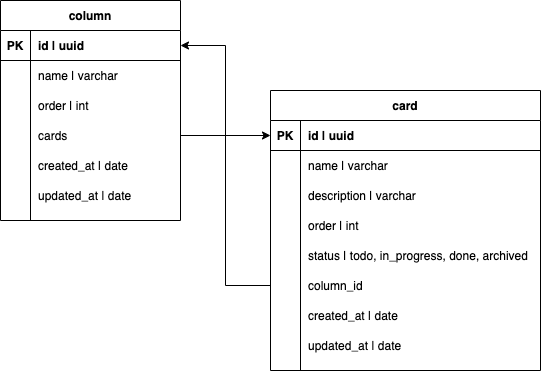

The diagram above was exported from draw.io. Its source (the exported page's mxGraphModel, read from the mxfile embedded in the PNG):
<mxGraphModel dx="1186" dy="680" grid="1" gridSize="10" guides="1" tooltips="1" connect="1" arrows="1" fold="1" page="1" pageScale="1" pageWidth="850" pageHeight="1100" math="0" shadow="0">
  <root>
    <mxCell id="0" />
    <mxCell id="1" parent="0" />
    <mxCell id="Wmp9SZdLYnpACxX98ivs-1" value="column" style="shape=table;startSize=30;container=1;collapsible=1;childLayout=tableLayout;fixedRows=1;rowLines=0;fontStyle=1;align=center;resizeLast=1;" parent="1" vertex="1">
      <mxGeometry x="50" y="60" width="180" height="220" as="geometry" />
    </mxCell>
    <mxCell id="Wmp9SZdLYnpACxX98ivs-2" value="" style="shape=partialRectangle;collapsible=0;dropTarget=0;pointerEvents=0;fillColor=none;top=0;left=0;bottom=1;right=0;points=[[0,0.5],[1,0.5]];portConstraint=eastwest;" parent="Wmp9SZdLYnpACxX98ivs-1" vertex="1">
      <mxGeometry y="30" width="180" height="30" as="geometry" />
    </mxCell>
    <mxCell id="Wmp9SZdLYnpACxX98ivs-3" value="PK" style="shape=partialRectangle;connectable=0;fillColor=none;top=0;left=0;bottom=0;right=0;fontStyle=1;overflow=hidden;" parent="Wmp9SZdLYnpACxX98ivs-2" vertex="1">
      <mxGeometry width="30" height="30" as="geometry" />
    </mxCell>
    <mxCell id="Wmp9SZdLYnpACxX98ivs-4" value="id | uuid" style="shape=partialRectangle;connectable=0;fillColor=none;top=0;left=0;bottom=0;right=0;align=left;spacingLeft=6;fontStyle=1;overflow=hidden;" parent="Wmp9SZdLYnpACxX98ivs-2" vertex="1">
      <mxGeometry x="30" width="150" height="30" as="geometry" />
    </mxCell>
    <mxCell id="Wmp9SZdLYnpACxX98ivs-5" value="" style="shape=partialRectangle;collapsible=0;dropTarget=0;pointerEvents=0;fillColor=none;top=0;left=0;bottom=0;right=0;points=[[0,0.5],[1,0.5]];portConstraint=eastwest;" parent="Wmp9SZdLYnpACxX98ivs-1" vertex="1">
      <mxGeometry y="60" width="180" height="30" as="geometry" />
    </mxCell>
    <mxCell id="Wmp9SZdLYnpACxX98ivs-6" value="" style="shape=partialRectangle;connectable=0;fillColor=none;top=0;left=0;bottom=0;right=0;editable=1;overflow=hidden;" parent="Wmp9SZdLYnpACxX98ivs-5" vertex="1">
      <mxGeometry width="30" height="30" as="geometry" />
    </mxCell>
    <mxCell id="Wmp9SZdLYnpACxX98ivs-7" value="name | varchar" style="shape=partialRectangle;connectable=0;fillColor=none;top=0;left=0;bottom=0;right=0;align=left;spacingLeft=6;overflow=hidden;" parent="Wmp9SZdLYnpACxX98ivs-5" vertex="1">
      <mxGeometry x="30" width="150" height="30" as="geometry" />
    </mxCell>
    <mxCell id="uD7o72s588lMdLmOGu-p-1" value="" style="shape=partialRectangle;collapsible=0;dropTarget=0;pointerEvents=0;fillColor=none;top=0;left=0;bottom=0;right=0;points=[[0,0.5],[1,0.5]];portConstraint=eastwest;" parent="Wmp9SZdLYnpACxX98ivs-1" vertex="1">
      <mxGeometry y="90" width="180" height="30" as="geometry" />
    </mxCell>
    <mxCell id="uD7o72s588lMdLmOGu-p-2" value="" style="shape=partialRectangle;connectable=0;fillColor=none;top=0;left=0;bottom=0;right=0;editable=1;overflow=hidden;" parent="uD7o72s588lMdLmOGu-p-1" vertex="1">
      <mxGeometry width="30" height="30" as="geometry" />
    </mxCell>
    <mxCell id="uD7o72s588lMdLmOGu-p-3" value="order | int" style="shape=partialRectangle;connectable=0;fillColor=none;top=0;left=0;bottom=0;right=0;align=left;spacingLeft=6;overflow=hidden;" parent="uD7o72s588lMdLmOGu-p-1" vertex="1">
      <mxGeometry x="30" width="150" height="30" as="geometry" />
    </mxCell>
    <mxCell id="uD7o72s588lMdLmOGu-p-4" value="" style="shape=partialRectangle;collapsible=0;dropTarget=0;pointerEvents=0;fillColor=none;top=0;left=0;bottom=0;right=0;points=[[0,0.5],[1,0.5]];portConstraint=eastwest;" parent="Wmp9SZdLYnpACxX98ivs-1" vertex="1">
      <mxGeometry y="120" width="180" height="30" as="geometry" />
    </mxCell>
    <mxCell id="uD7o72s588lMdLmOGu-p-5" value="" style="shape=partialRectangle;connectable=0;fillColor=none;top=0;left=0;bottom=0;right=0;editable=1;overflow=hidden;" parent="uD7o72s588lMdLmOGu-p-4" vertex="1">
      <mxGeometry width="30" height="30" as="geometry" />
    </mxCell>
    <mxCell id="uD7o72s588lMdLmOGu-p-6" value="cards" style="shape=partialRectangle;connectable=0;fillColor=none;top=0;left=0;bottom=0;right=0;align=left;spacingLeft=6;overflow=hidden;" parent="uD7o72s588lMdLmOGu-p-4" vertex="1">
      <mxGeometry x="30" width="150" height="30" as="geometry" />
    </mxCell>
    <mxCell id="uD7o72s588lMdLmOGu-p-7" value="" style="shape=partialRectangle;collapsible=0;dropTarget=0;pointerEvents=0;fillColor=none;top=0;left=0;bottom=0;right=0;points=[[0,0.5],[1,0.5]];portConstraint=eastwest;" parent="Wmp9SZdLYnpACxX98ivs-1" vertex="1">
      <mxGeometry y="150" width="180" height="30" as="geometry" />
    </mxCell>
    <mxCell id="uD7o72s588lMdLmOGu-p-8" value="" style="shape=partialRectangle;connectable=0;fillColor=none;top=0;left=0;bottom=0;right=0;editable=1;overflow=hidden;" parent="uD7o72s588lMdLmOGu-p-7" vertex="1">
      <mxGeometry width="30" height="30" as="geometry" />
    </mxCell>
    <mxCell id="uD7o72s588lMdLmOGu-p-9" value="created_at | date" style="shape=partialRectangle;connectable=0;fillColor=none;top=0;left=0;bottom=0;right=0;align=left;spacingLeft=6;overflow=hidden;" parent="uD7o72s588lMdLmOGu-p-7" vertex="1">
      <mxGeometry x="30" width="150" height="30" as="geometry" />
    </mxCell>
    <mxCell id="uD7o72s588lMdLmOGu-p-10" value="" style="shape=partialRectangle;collapsible=0;dropTarget=0;pointerEvents=0;fillColor=none;top=0;left=0;bottom=0;right=0;points=[[0,0.5],[1,0.5]];portConstraint=eastwest;" parent="Wmp9SZdLYnpACxX98ivs-1" vertex="1">
      <mxGeometry y="180" width="180" height="30" as="geometry" />
    </mxCell>
    <mxCell id="uD7o72s588lMdLmOGu-p-11" value="" style="shape=partialRectangle;connectable=0;fillColor=none;top=0;left=0;bottom=0;right=0;editable=1;overflow=hidden;" parent="uD7o72s588lMdLmOGu-p-10" vertex="1">
      <mxGeometry width="30" height="30" as="geometry" />
    </mxCell>
    <mxCell id="uD7o72s588lMdLmOGu-p-12" value="updated_at | date" style="shape=partialRectangle;connectable=0;fillColor=none;top=0;left=0;bottom=0;right=0;align=left;spacingLeft=6;overflow=hidden;" parent="uD7o72s588lMdLmOGu-p-10" vertex="1">
      <mxGeometry x="30" width="150" height="30" as="geometry" />
    </mxCell>
    <mxCell id="Wmp9SZdLYnpACxX98ivs-14" value="card" style="shape=table;startSize=30;container=1;collapsible=1;childLayout=tableLayout;fixedRows=1;rowLines=0;fontStyle=1;align=center;resizeLast=1;" parent="1" vertex="1">
      <mxGeometry x="320" y="150" width="270" height="280" as="geometry" />
    </mxCell>
    <mxCell id="Wmp9SZdLYnpACxX98ivs-15" value="" style="shape=partialRectangle;collapsible=0;dropTarget=0;pointerEvents=0;fillColor=none;top=0;left=0;bottom=1;right=0;points=[[0,0.5],[1,0.5]];portConstraint=eastwest;" parent="Wmp9SZdLYnpACxX98ivs-14" vertex="1">
      <mxGeometry y="30" width="270" height="30" as="geometry" />
    </mxCell>
    <mxCell id="Wmp9SZdLYnpACxX98ivs-16" value="PK" style="shape=partialRectangle;connectable=0;fillColor=none;top=0;left=0;bottom=0;right=0;fontStyle=1;overflow=hidden;" parent="Wmp9SZdLYnpACxX98ivs-15" vertex="1">
      <mxGeometry width="30" height="30" as="geometry" />
    </mxCell>
    <mxCell id="Wmp9SZdLYnpACxX98ivs-17" value="id | uuid" style="shape=partialRectangle;connectable=0;fillColor=none;top=0;left=0;bottom=0;right=0;align=left;spacingLeft=6;fontStyle=1;overflow=hidden;" parent="Wmp9SZdLYnpACxX98ivs-15" vertex="1">
      <mxGeometry x="30" width="240" height="30" as="geometry" />
    </mxCell>
    <mxCell id="Wmp9SZdLYnpACxX98ivs-18" value="" style="shape=partialRectangle;collapsible=0;dropTarget=0;pointerEvents=0;fillColor=none;top=0;left=0;bottom=0;right=0;points=[[0,0.5],[1,0.5]];portConstraint=eastwest;" parent="Wmp9SZdLYnpACxX98ivs-14" vertex="1">
      <mxGeometry y="60" width="270" height="30" as="geometry" />
    </mxCell>
    <mxCell id="Wmp9SZdLYnpACxX98ivs-19" value="" style="shape=partialRectangle;connectable=0;fillColor=none;top=0;left=0;bottom=0;right=0;editable=1;overflow=hidden;" parent="Wmp9SZdLYnpACxX98ivs-18" vertex="1">
      <mxGeometry width="30" height="30" as="geometry" />
    </mxCell>
    <mxCell id="Wmp9SZdLYnpACxX98ivs-20" value="name | varchar" style="shape=partialRectangle;connectable=0;fillColor=none;top=0;left=0;bottom=0;right=0;align=left;spacingLeft=6;overflow=hidden;" parent="Wmp9SZdLYnpACxX98ivs-18" vertex="1">
      <mxGeometry x="30" width="240" height="30" as="geometry" />
    </mxCell>
    <mxCell id="Wmp9SZdLYnpACxX98ivs-21" value="" style="shape=partialRectangle;collapsible=0;dropTarget=0;pointerEvents=0;fillColor=none;top=0;left=0;bottom=0;right=0;points=[[0,0.5],[1,0.5]];portConstraint=eastwest;" parent="Wmp9SZdLYnpACxX98ivs-14" vertex="1">
      <mxGeometry y="90" width="270" height="30" as="geometry" />
    </mxCell>
    <mxCell id="Wmp9SZdLYnpACxX98ivs-22" value="" style="shape=partialRectangle;connectable=0;fillColor=none;top=0;left=0;bottom=0;right=0;editable=1;overflow=hidden;" parent="Wmp9SZdLYnpACxX98ivs-21" vertex="1">
      <mxGeometry width="30" height="30" as="geometry" />
    </mxCell>
    <mxCell id="Wmp9SZdLYnpACxX98ivs-23" value="description | varchar" style="shape=partialRectangle;connectable=0;fillColor=none;top=0;left=0;bottom=0;right=0;align=left;spacingLeft=6;overflow=hidden;" parent="Wmp9SZdLYnpACxX98ivs-21" vertex="1">
      <mxGeometry x="30" width="240" height="30" as="geometry" />
    </mxCell>
    <mxCell id="Wmp9SZdLYnpACxX98ivs-24" value="" style="shape=partialRectangle;collapsible=0;dropTarget=0;pointerEvents=0;fillColor=none;top=0;left=0;bottom=0;right=0;points=[[0,0.5],[1,0.5]];portConstraint=eastwest;" parent="Wmp9SZdLYnpACxX98ivs-14" vertex="1">
      <mxGeometry y="120" width="270" height="30" as="geometry" />
    </mxCell>
    <mxCell id="Wmp9SZdLYnpACxX98ivs-25" value="" style="shape=partialRectangle;connectable=0;fillColor=none;top=0;left=0;bottom=0;right=0;editable=1;overflow=hidden;" parent="Wmp9SZdLYnpACxX98ivs-24" vertex="1">
      <mxGeometry width="30" height="30" as="geometry" />
    </mxCell>
    <mxCell id="Wmp9SZdLYnpACxX98ivs-26" value="order | int" style="shape=partialRectangle;connectable=0;fillColor=none;top=0;left=0;bottom=0;right=0;align=left;spacingLeft=6;overflow=hidden;" parent="Wmp9SZdLYnpACxX98ivs-24" vertex="1">
      <mxGeometry x="30" width="240" height="30" as="geometry" />
    </mxCell>
    <mxCell id="Wmp9SZdLYnpACxX98ivs-27" value="" style="shape=partialRectangle;collapsible=0;dropTarget=0;pointerEvents=0;fillColor=none;top=0;left=0;bottom=0;right=0;points=[[0,0.5],[1,0.5]];portConstraint=eastwest;" parent="Wmp9SZdLYnpACxX98ivs-14" vertex="1">
      <mxGeometry y="150" width="270" height="30" as="geometry" />
    </mxCell>
    <mxCell id="Wmp9SZdLYnpACxX98ivs-28" value="" style="shape=partialRectangle;connectable=0;fillColor=none;top=0;left=0;bottom=0;right=0;editable=1;overflow=hidden;" parent="Wmp9SZdLYnpACxX98ivs-27" vertex="1">
      <mxGeometry width="30" height="30" as="geometry" />
    </mxCell>
    <mxCell id="Wmp9SZdLYnpACxX98ivs-29" value="status | todo, in_progress, done, archived" style="shape=partialRectangle;connectable=0;fillColor=none;top=0;left=0;bottom=0;right=0;align=left;spacingLeft=6;overflow=hidden;" parent="Wmp9SZdLYnpACxX98ivs-27" vertex="1">
      <mxGeometry x="30" width="240" height="30" as="geometry" />
    </mxCell>
    <mxCell id="Wmp9SZdLYnpACxX98ivs-33" value="" style="shape=partialRectangle;collapsible=0;dropTarget=0;pointerEvents=0;fillColor=none;top=0;left=0;bottom=0;right=0;points=[[0,0.5],[1,0.5]];portConstraint=eastwest;" parent="Wmp9SZdLYnpACxX98ivs-14" vertex="1">
      <mxGeometry y="180" width="270" height="30" as="geometry" />
    </mxCell>
    <mxCell id="Wmp9SZdLYnpACxX98ivs-34" value="" style="shape=partialRectangle;connectable=0;fillColor=none;top=0;left=0;bottom=0;right=0;editable=1;overflow=hidden;" parent="Wmp9SZdLYnpACxX98ivs-33" vertex="1">
      <mxGeometry width="30" height="30" as="geometry" />
    </mxCell>
    <mxCell id="Wmp9SZdLYnpACxX98ivs-35" value="column_id" style="shape=partialRectangle;connectable=0;fillColor=none;top=0;left=0;bottom=0;right=0;align=left;spacingLeft=6;overflow=hidden;" parent="Wmp9SZdLYnpACxX98ivs-33" vertex="1">
      <mxGeometry x="30" width="240" height="30" as="geometry" />
    </mxCell>
    <mxCell id="Wmp9SZdLYnpACxX98ivs-36" value="" style="shape=partialRectangle;collapsible=0;dropTarget=0;pointerEvents=0;fillColor=none;top=0;left=0;bottom=0;right=0;points=[[0,0.5],[1,0.5]];portConstraint=eastwest;" parent="Wmp9SZdLYnpACxX98ivs-14" vertex="1">
      <mxGeometry y="210" width="270" height="30" as="geometry" />
    </mxCell>
    <mxCell id="Wmp9SZdLYnpACxX98ivs-37" value="" style="shape=partialRectangle;connectable=0;fillColor=none;top=0;left=0;bottom=0;right=0;editable=1;overflow=hidden;" parent="Wmp9SZdLYnpACxX98ivs-36" vertex="1">
      <mxGeometry width="30" height="30" as="geometry" />
    </mxCell>
    <mxCell id="Wmp9SZdLYnpACxX98ivs-38" value="created_at | date" style="shape=partialRectangle;connectable=0;fillColor=none;top=0;left=0;bottom=0;right=0;align=left;spacingLeft=6;overflow=hidden;" parent="Wmp9SZdLYnpACxX98ivs-36" vertex="1">
      <mxGeometry x="30" width="240" height="30" as="geometry" />
    </mxCell>
    <mxCell id="uD7o72s588lMdLmOGu-p-22" value="" style="shape=partialRectangle;collapsible=0;dropTarget=0;pointerEvents=0;fillColor=none;top=0;left=0;bottom=0;right=0;points=[[0,0.5],[1,0.5]];portConstraint=eastwest;" parent="Wmp9SZdLYnpACxX98ivs-14" vertex="1">
      <mxGeometry y="240" width="270" height="30" as="geometry" />
    </mxCell>
    <mxCell id="uD7o72s588lMdLmOGu-p-23" value="" style="shape=partialRectangle;connectable=0;fillColor=none;top=0;left=0;bottom=0;right=0;editable=1;overflow=hidden;" parent="uD7o72s588lMdLmOGu-p-22" vertex="1">
      <mxGeometry width="30" height="30" as="geometry" />
    </mxCell>
    <mxCell id="uD7o72s588lMdLmOGu-p-24" value="updated_at | date" style="shape=partialRectangle;connectable=0;fillColor=none;top=0;left=0;bottom=0;right=0;align=left;spacingLeft=6;overflow=hidden;" parent="uD7o72s588lMdLmOGu-p-22" vertex="1">
      <mxGeometry x="30" width="240" height="30" as="geometry" />
    </mxCell>
    <mxCell id="tnP0H-WMUjxAhdSvGcCP-2" style="edgeStyle=orthogonalEdgeStyle;rounded=0;orthogonalLoop=1;jettySize=auto;html=1;entryX=1;entryY=0.5;entryDx=0;entryDy=0;" parent="1" source="Wmp9SZdLYnpACxX98ivs-33" target="Wmp9SZdLYnpACxX98ivs-2" edge="1">
      <mxGeometry relative="1" as="geometry" />
    </mxCell>
    <mxCell id="tnP0H-WMUjxAhdSvGcCP-5" style="edgeStyle=orthogonalEdgeStyle;rounded=0;orthogonalLoop=1;jettySize=auto;html=1;" parent="1" source="uD7o72s588lMdLmOGu-p-4" target="Wmp9SZdLYnpACxX98ivs-15" edge="1">
      <mxGeometry relative="1" as="geometry" />
    </mxCell>
  </root>
</mxGraphModel>